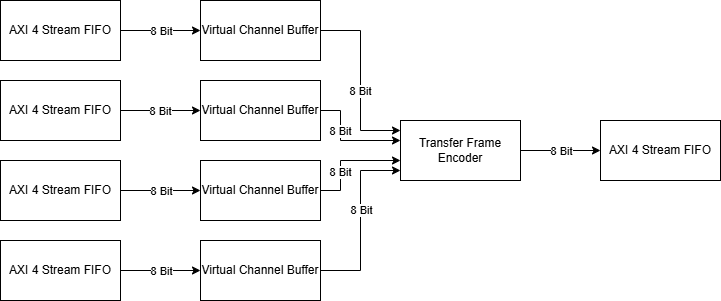

The diagram above was exported from draw.io. Its source (the exported page's mxGraphModel, read from the mxfile embedded in the PNG):
<mxGraphModel dx="1414" dy="863" grid="1" gridSize="10" guides="1" tooltips="1" connect="1" arrows="1" fold="1" page="1" pageScale="1" pageWidth="3000" pageHeight="5000" math="0" shadow="0">
  <root>
    <mxCell id="0" />
    <mxCell id="1" parent="0" />
    <mxCell id="A5QhlrhYJprVsZTdynQD-1" parent="1" style="rounded=0;whiteSpace=wrap;html=1;" value="AXI 4 Stream FIFO" vertex="1">
      <mxGeometry height="60" width="120" x="200" y="310" as="geometry" />
    </mxCell>
    <mxCell id="A5QhlrhYJprVsZTdynQD-2" parent="1" style="rounded=0;whiteSpace=wrap;html=1;" value="Virtual Channel Buffer" vertex="1">
      <mxGeometry height="60" width="120" x="400" y="310" as="geometry" />
    </mxCell>
    <mxCell id="A5QhlrhYJprVsZTdynQD-3" parent="1" style="rounded=0;whiteSpace=wrap;html=1;" value="Transfer Frame Encoder" vertex="1">
      <mxGeometry height="60" width="120" x="600" y="430" as="geometry" />
    </mxCell>
    <mxCell id="A5QhlrhYJprVsZTdynQD-4" parent="1" style="rounded=0;whiteSpace=wrap;html=1;" value="AXI 4 Stream FIFO" vertex="1">
      <mxGeometry height="60" width="120" x="200" y="390" as="geometry" />
    </mxCell>
    <mxCell id="A5QhlrhYJprVsZTdynQD-5" parent="1" style="rounded=0;whiteSpace=wrap;html=1;" value="Virtual Channel Buffer" vertex="1">
      <mxGeometry height="60" width="120" x="400" y="390" as="geometry" />
    </mxCell>
    <mxCell id="A5QhlrhYJprVsZTdynQD-6" parent="1" style="rounded=0;whiteSpace=wrap;html=1;" value="AXI 4 Stream FIFO" vertex="1">
      <mxGeometry height="60" width="120" x="200" y="470" as="geometry" />
    </mxCell>
    <mxCell id="A5QhlrhYJprVsZTdynQD-7" parent="1" style="rounded=0;whiteSpace=wrap;html=1;" value="Virtual Channel Buffer" vertex="1">
      <mxGeometry height="60" width="120" x="400" y="470" as="geometry" />
    </mxCell>
    <mxCell id="A5QhlrhYJprVsZTdynQD-8" parent="1" style="rounded=0;whiteSpace=wrap;html=1;" value="AXI 4 Stream FIFO" vertex="1">
      <mxGeometry height="60" width="120" x="200" y="550" as="geometry" />
    </mxCell>
    <mxCell id="A5QhlrhYJprVsZTdynQD-9" parent="1" style="rounded=0;whiteSpace=wrap;html=1;" value="Virtual Channel Buffer" vertex="1">
      <mxGeometry height="60" width="120" x="400" y="550" as="geometry" />
    </mxCell>
    <mxCell id="A5QhlrhYJprVsZTdynQD-10" edge="1" parent="1" source="A5QhlrhYJprVsZTdynQD-1" style="endArrow=classic;html=1;rounded=0;exitX=1;exitY=0.5;exitDx=0;exitDy=0;entryX=0;entryY=0.5;entryDx=0;entryDy=0;" target="A5QhlrhYJprVsZTdynQD-2" value="">
      <mxGeometry height="50" relative="1" width="50" as="geometry">
        <mxPoint x="530" y="420" as="sourcePoint" />
        <mxPoint x="580" y="370" as="targetPoint" />
      </mxGeometry>
    </mxCell>
    <mxCell id="A5QhlrhYJprVsZTdynQD-20" connectable="0" parent="A5QhlrhYJprVsZTdynQD-10" style="edgeLabel;html=1;align=center;verticalAlign=middle;resizable=0;points=[];" value="8 Bit" vertex="1">
      <mxGeometry relative="1" x="-0.2536" as="geometry">
        <mxPoint x="10" as="offset" />
      </mxGeometry>
    </mxCell>
    <mxCell id="A5QhlrhYJprVsZTdynQD-11" edge="1" parent="1" source="A5QhlrhYJprVsZTdynQD-4" style="endArrow=classic;html=1;rounded=0;exitX=1;exitY=0.5;exitDx=0;exitDy=0;entryX=0;entryY=0.5;entryDx=0;entryDy=0;" target="A5QhlrhYJprVsZTdynQD-5" value="">
      <mxGeometry height="50" relative="1" width="50" as="geometry">
        <mxPoint x="530" y="420" as="sourcePoint" />
        <mxPoint x="580" y="370" as="targetPoint" />
      </mxGeometry>
    </mxCell>
    <mxCell id="A5QhlrhYJprVsZTdynQD-21" connectable="0" parent="A5QhlrhYJprVsZTdynQD-11" style="edgeLabel;html=1;align=center;verticalAlign=middle;resizable=0;points=[];" value="8 Bit" vertex="1">
      <mxGeometry relative="1" x="-0.2655" as="geometry">
        <mxPoint x="10" as="offset" />
      </mxGeometry>
    </mxCell>
    <mxCell id="A5QhlrhYJprVsZTdynQD-12" edge="1" parent="1" source="A5QhlrhYJprVsZTdynQD-6" style="endArrow=classic;html=1;rounded=0;exitX=1;exitY=0.5;exitDx=0;exitDy=0;entryX=0;entryY=0.5;entryDx=0;entryDy=0;" target="A5QhlrhYJprVsZTdynQD-7" value="">
      <mxGeometry height="50" relative="1" width="50" as="geometry">
        <mxPoint x="530" y="420" as="sourcePoint" />
        <mxPoint x="580" y="370" as="targetPoint" />
      </mxGeometry>
    </mxCell>
    <mxCell id="A5QhlrhYJprVsZTdynQD-22" connectable="0" parent="A5QhlrhYJprVsZTdynQD-12" style="edgeLabel;html=1;align=center;verticalAlign=middle;resizable=0;points=[];" value="8 Bit" vertex="1">
      <mxGeometry relative="1" x="-0.0036" as="geometry">
        <mxPoint as="offset" />
      </mxGeometry>
    </mxCell>
    <mxCell id="A5QhlrhYJprVsZTdynQD-13" edge="1" parent="1" source="A5QhlrhYJprVsZTdynQD-8" style="endArrow=classic;html=1;rounded=0;exitX=1;exitY=0.5;exitDx=0;exitDy=0;entryX=0;entryY=0.5;entryDx=0;entryDy=0;" target="A5QhlrhYJprVsZTdynQD-9" value="">
      <mxGeometry height="50" relative="1" width="50" as="geometry">
        <mxPoint x="690" y="460" as="sourcePoint" />
        <mxPoint x="740" y="410" as="targetPoint" />
      </mxGeometry>
    </mxCell>
    <mxCell id="A5QhlrhYJprVsZTdynQD-23" connectable="0" parent="A5QhlrhYJprVsZTdynQD-13" style="edgeLabel;html=1;align=center;verticalAlign=middle;resizable=0;points=[];" value="8 Bit" vertex="1">
      <mxGeometry relative="1" x="-0.0036" as="geometry">
        <mxPoint as="offset" />
      </mxGeometry>
    </mxCell>
    <mxCell id="A5QhlrhYJprVsZTdynQD-14" edge="1" parent="1" source="A5QhlrhYJprVsZTdynQD-2" style="endArrow=classic;html=1;rounded=0;exitX=1;exitY=0.5;exitDx=0;exitDy=0;" value="">
      <mxGeometry height="50" relative="1" width="50" as="geometry">
        <Array as="points">
          <mxPoint x="560" y="340" />
          <mxPoint x="560" y="440" />
        </Array>
        <mxPoint x="690" y="460" as="sourcePoint" />
        <mxPoint x="600" y="440" as="targetPoint" />
      </mxGeometry>
    </mxCell>
    <mxCell id="A5QhlrhYJprVsZTdynQD-24" connectable="0" parent="A5QhlrhYJprVsZTdynQD-14" style="edgeLabel;html=1;align=center;verticalAlign=middle;resizable=0;points=[];" value="8 Bit" vertex="1">
      <mxGeometry relative="1" x="0.1" y="-1" as="geometry">
        <mxPoint y="1" as="offset" />
      </mxGeometry>
    </mxCell>
    <mxCell id="A5QhlrhYJprVsZTdynQD-15" edge="1" parent="1" source="A5QhlrhYJprVsZTdynQD-5" style="endArrow=classic;html=1;rounded=0;exitX=1;exitY=0.5;exitDx=0;exitDy=0;" value="">
      <mxGeometry height="50" relative="1" width="50" as="geometry">
        <Array as="points">
          <mxPoint x="540" y="420" />
          <mxPoint x="540" y="450" />
        </Array>
        <mxPoint x="630" y="530" as="sourcePoint" />
        <mxPoint x="600" y="450" as="targetPoint" />
      </mxGeometry>
    </mxCell>
    <mxCell id="A5QhlrhYJprVsZTdynQD-27" connectable="0" parent="A5QhlrhYJprVsZTdynQD-15" style="edgeLabel;html=1;align=center;verticalAlign=middle;resizable=0;points=[];" value="8 Bit" vertex="1">
      <mxGeometry relative="1" x="-0.4468" y="-1" as="geometry">
        <mxPoint y="10" as="offset" />
      </mxGeometry>
    </mxCell>
    <mxCell id="A5QhlrhYJprVsZTdynQD-16" edge="1" parent="1" source="A5QhlrhYJprVsZTdynQD-7" style="endArrow=classic;html=1;rounded=0;exitX=1;exitY=0.5;exitDx=0;exitDy=0;" value="">
      <mxGeometry height="50" relative="1" width="50" as="geometry">
        <Array as="points">
          <mxPoint x="540" y="500" />
          <mxPoint x="540" y="470" />
        </Array>
        <mxPoint x="630" y="530" as="sourcePoint" />
        <mxPoint x="600" y="470" as="targetPoint" />
      </mxGeometry>
    </mxCell>
    <mxCell id="A5QhlrhYJprVsZTdynQD-26" connectable="0" parent="A5QhlrhYJprVsZTdynQD-16" style="edgeLabel;html=1;align=center;verticalAlign=middle;resizable=0;points=[];" value="8 Bit" vertex="1">
      <mxGeometry relative="1" x="-0.2892" y="1" as="geometry">
        <mxPoint as="offset" />
      </mxGeometry>
    </mxCell>
    <mxCell id="A5QhlrhYJprVsZTdynQD-17" edge="1" parent="1" source="A5QhlrhYJprVsZTdynQD-9" style="endArrow=classic;html=1;rounded=0;exitX=1;exitY=0.5;exitDx=0;exitDy=0;" value="">
      <mxGeometry height="50" relative="1" width="50" as="geometry">
        <Array as="points">
          <mxPoint x="560" y="580" />
          <mxPoint x="560" y="480" />
        </Array>
        <mxPoint x="630" y="530" as="sourcePoint" />
        <mxPoint x="600" y="480" as="targetPoint" />
      </mxGeometry>
    </mxCell>
    <mxCell id="A5QhlrhYJprVsZTdynQD-25" connectable="0" parent="A5QhlrhYJprVsZTdynQD-17" style="edgeLabel;html=1;align=center;verticalAlign=middle;resizable=0;points=[];" value="8 Bit" vertex="1">
      <mxGeometry relative="1" x="0.1169" as="geometry">
        <mxPoint as="offset" />
      </mxGeometry>
    </mxCell>
    <mxCell id="A5QhlrhYJprVsZTdynQD-18" parent="1" style="rounded=0;whiteSpace=wrap;html=1;" value="AXI 4 Stream FIFO" vertex="1">
      <mxGeometry height="60" width="120" x="800" y="430" as="geometry" />
    </mxCell>
    <mxCell id="A5QhlrhYJprVsZTdynQD-19" edge="1" parent="1" source="A5QhlrhYJprVsZTdynQD-3" style="endArrow=classic;html=1;rounded=0;entryX=0;entryY=0.5;entryDx=0;entryDy=0;exitX=1;exitY=0.5;exitDx=0;exitDy=0;" target="A5QhlrhYJprVsZTdynQD-18" value="">
      <mxGeometry height="50" relative="1" width="50" as="geometry">
        <mxPoint x="710" y="510" as="sourcePoint" />
        <mxPoint x="760" y="460" as="targetPoint" />
      </mxGeometry>
    </mxCell>
    <mxCell id="A5QhlrhYJprVsZTdynQD-28" connectable="0" parent="A5QhlrhYJprVsZTdynQD-19" style="edgeLabel;html=1;align=center;verticalAlign=middle;resizable=0;points=[];" value="8 Bit" vertex="1">
      <mxGeometry relative="1" x="-0.0036" as="geometry">
        <mxPoint as="offset" />
      </mxGeometry>
    </mxCell>
  </root>
</mxGraphModel>